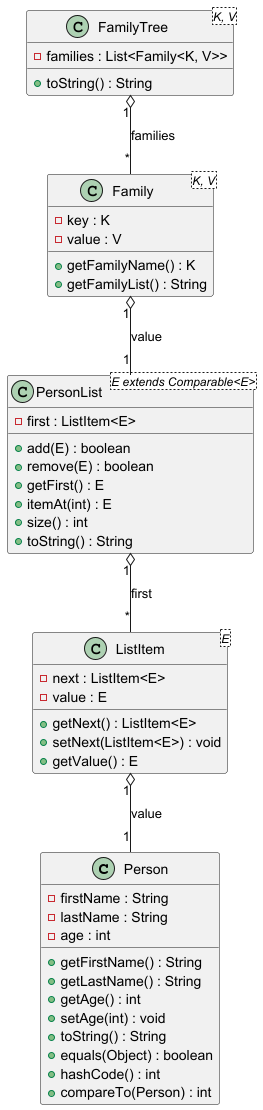

The diagram above was rendered by PlantUML. Its source (embedded in the PNG):
@startuml

class Person {
    - firstName : String
    - lastName : String
    - age : int
    + getFirstName() : String
    + getLastName() : String
    + getAge() : int
    + setAge(int) : void
    + toString() : String
    + equals(Object) : boolean
    + hashCode() : int
    + compareTo(Person) : int
}

class ListItem<E> {
    - next : ListItem<E>
    - value : E
    + getNext() : ListItem<E>
    + setNext(ListItem<E>) : void
    + getValue() : E
}

class PersonList<E extends Comparable<E>> {
    - first : ListItem<E>
    + add(E) : boolean
    + remove(E) : boolean
    + getFirst() : E
    + itemAt(int) : E
    + size() : int
    + toString() : String
}

class Family<K, V> {
    - key : K
    - value : V
    + getFamilyName() : K
    + getFamilyList() : String
}

class FamilyTree<K, V> {
    - families : List<Family<K, V>>
    + toString() : String
}

ListItem "1" o-- "1" Person : "value"
PersonList "1" o-- "*" ListItem : "first"
Family "1" o-- "1" PersonList : "value"
FamilyTree "1" o-- "*" Family : "families"

@enduml